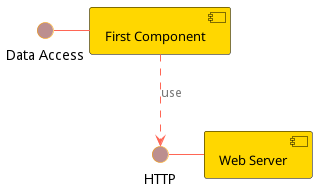

The diagram above was rendered by PlantUML. Its source (embedded in the PNG):
@startuml
skinparam interface {
	backgroundColor RosyBrown
	borderColor orange
}
skinparam component {
	FontSize 13
	BackgroundColor<<Apache>> Red
	BorderColor<<Apache>> #FF6655
	FontName Courier
	BorderColor black
	BackgroundColor gold
	ArrowFontName Impact
	ArrowColor #FF6655
	ArrowFontColor #777777
}
() "Data Access" as DA
DA - [First Component]
[First Component] ..> () HTTP : use
HTTP - [Web Server] << Apache >>
@enduml